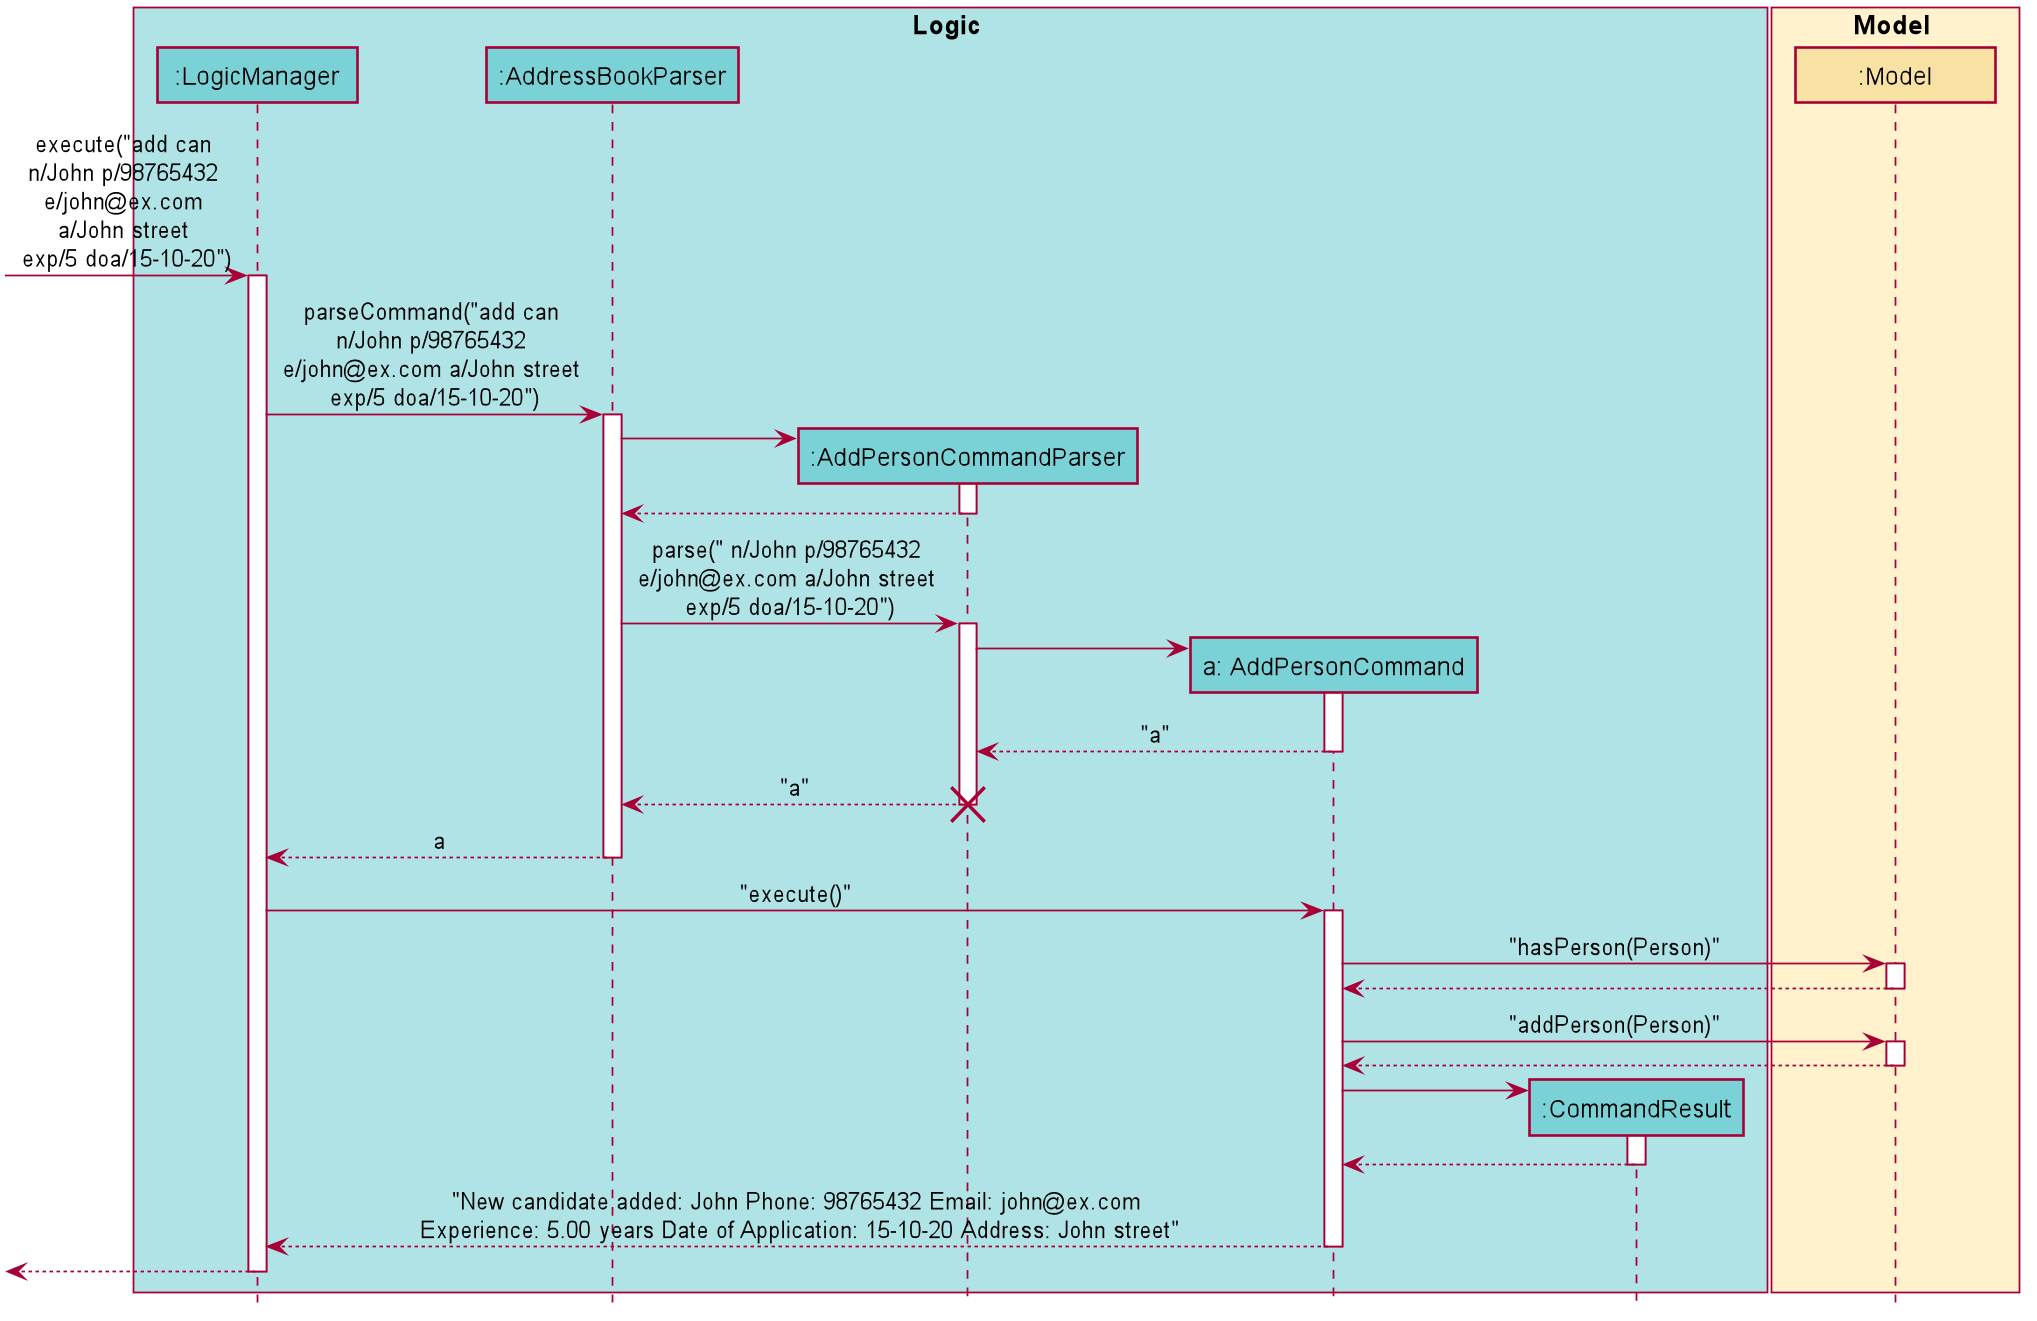

The diagram above was rendered by PlantUML. Its source (embedded in the PNG):
@startuml








skinparam BackgroundColor #FFFFFFF

skinparam Shadowing false

skinparam Class {
    FontColor #000000
    BorderThickness 1
    BorderColor #FFFFFF
    StereotypeFontColor #000000
    FontName Arial
}

skinparam Actor {
    BorderColor #000000
    Color #000000
    FontName Arial
}

skinparam Sequence {
    MessageAlign center
    BoxFontSize 15
    BoxPadding 0
    BoxFontColor #000000
    FontName Arial
}

skinparam Participant {
    FontColor #000000
    Padding 20
}

skinparam MinClassWidth 100
skinparam ParticipantPadding 10
skinparam Shadowing false
skinparam DefaultTextAlignment center
skinparam packageStyle Rectangle

hide footbox
hide members
hide circle
scale 1.75


box Logic #B0E3E6
participant ":LogicManager" as LogicManager #7AD1D6
participant ":AddressBookParser" as AddressBookParser #7AD1D6
participant ":AddPersonCommandParser" as AddPersonCommandParser #7AD1D6
participant "a: AddPersonCommand" as AddPersonCommand #7AD1D6
participant ":CommandResult" as CommandResult #7AD1D6

end box

box Model #FFF2CC
participant ":Model" as Model #F7E2A4
end box

[-> LogicManager : execute("add can \nn/John p/98765432 \ne/john@ex.com \na/John street \nexp/5 doa/15-10-20")
activate LogicManager

LogicManager -> AddressBookParser : parseCommand("add can \nn/John p/98765432 \ne/john@ex.com a/John street \nexp/5 doa/15-10-20")
activate AddressBookParser

create AddPersonCommandParser
AddressBookParser -> AddPersonCommandParser
activate AddPersonCommandParser

AddPersonCommandParser --> AddressBookParser
deactivate AddPersonCommandParser

AddressBookParser -> AddPersonCommandParser : parse(" n/John p/98765432 \ne/john@ex.com a/John street \nexp/5 doa/15-10-20")
activate AddPersonCommandParser

create AddPersonCommand
AddPersonCommandParser -> AddPersonCommand
activate AddPersonCommand

AddPersonCommand --> AddPersonCommandParser : "a"
deactivate AddPersonCommand

AddPersonCommandParser --> AddressBookParser : "a"


destroy AddPersonCommandParser

AddressBookParser --> LogicManager : a
deactivate AddressBookParser

LogicManager -> AddPersonCommand : "execute()"
activate AddPersonCommand

AddPersonCommand -> Model : "hasPerson(Person)"
activate Model
Model --> AddPersonCommand
deactivate Model



AddPersonCommand -> Model : "addPerson(Person)"
activate Model
Model --> AddPersonCommand
deactivate Model


create CommandResult
AddPersonCommand -> CommandResult
activate CommandResult

CommandResult --> AddPersonCommand
deactivate CommandResult

AddPersonCommand --> LogicManager : "New candidate added: John Phone: 98765432 Email: john@ex.com \nExperience: 5.00 years Date of Application: 15-10-20 Address: John street"
deactivate AddPersonCommand

[<--LogicManager
deactivate LogicManager

@enduml